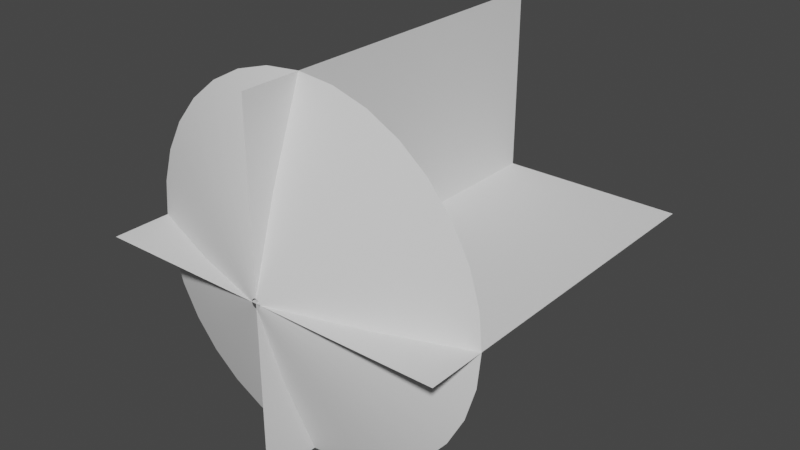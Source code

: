 # Source: Muzzle.blend  (saved by Blender 2.92.15; exported with 4.5.12 LTS)
import bpy
from mathutils import Matrix  # noqa: F401  (used for matrix-valued properties, if any)

bpy.ops.wm.read_factory_settings(use_empty=True)
scene = bpy.context.scene
scene.name = 'Scene'

# ---- collections
col_collection = bpy.data.collections.new('Collection'); scene.collection.children.link(col_collection)

# ---- world
world_world = bpy.data.worlds.new('World'); scene.world = world_world
world_world.use_nodes = True; world_world.node_tree.nodes.clear()
_N = world_world.node_tree.nodes; _L = world_world.node_tree.links
n0 = _N.new('ShaderNodeOutputWorld'); n0.name = 'World Output'; n0.location = (300, 300)
n1 = _N.new('ShaderNodeBackground'); n1.name = 'Background'; n1.location = (10, 300)
n1.inputs[0].default_value = (0.05088, 0.05088, 0.05088, 1.0)
_L.new(n1.outputs[0], n0.inputs[0])
n0.is_active_output = True
world_world.color = (0.05088, 0.05088, 0.05088)
world_world.use_sun_shadow = False
world_world.sun_shadow_jitter_overblur = 0.0

# ---- meshes
me_muzzlecone = bpy.data.meshes.new('MuzzleCone')
me_muzzlecone.from_pydata([(0.0, 1.0, 0.3276), (-0.1951, 0.9808, 0.3276), (-0.3827, 0.9239, 0.3276), (-0.5556, 0.8315, 0.3276), (-0.7071, 0.7071, 0.3276), (-0.8315, 0.5556, 0.3276), (-0.9239, 0.3827, 0.3276), (-0.9808, 0.1951, 0.3276), (-1.0, 7.55e-08, 0.3276), (-0.9808, -0.1951, 0.3276), (-0.9239, -0.3827, 0.3276), (-0.8315, -0.5556, 0.3276), (-0.7071, -0.7071, 0.3276), (-0.5556, -0.8315, 0.3276), (-0.3827, -0.9239, 0.3276), (-0.1951, -0.9808, 0.3276), (3.258e-07, -1.0, 0.3276), (0.1951, -0.9808, 0.3276), (0.3827, -0.9239, 0.3276), (0.5556, -0.8315, 0.3276), (0.7071, -0.7071, 0.3276), (0.8315, -0.5556, 0.3276), (0.9239, -0.3827, 0.3276), (0.9808, -0.1951, 0.3276), (1.0, 9.656e-07, 0.3276), (0.9808, 0.1951, 0.3276), (0.9239, 0.3827, 0.3276), (0.8315, 0.5556, 0.3276), (0.7071, 0.7071, 0.3276), (0.5556, 0.8315, 0.3276), (0.3827, 0.9239, 0.3276), (0.1951, 0.9808, 0.3276), (-1.149e-07, 0.02567, 0.0), (-0.005008, 0.02518, 0.0), (-0.009824, 0.02372, 0.0), (-0.01426, 0.02135, 0.0), (-0.01815, 0.01815, 0.0), (-0.02135, 0.01426, 0.0), (-0.02372, 0.009824, 0.0), (-0.02518, 0.005009, 0.0), (-0.02567, 2.744e-07, 0.0), (-0.02518, -0.005008, 0.0), (-0.02372, -0.009824, 0.0), (-0.02135, -0.01426, 0.0), (-0.01815, -0.01815, 0.0), (-0.01426, -0.02134, 0.0), (-0.009824, -0.02372, 0.0), (-0.005008, -0.02518, 0.0), (-1.066e-07, -0.02567, 0.0), (0.005008, -0.02518, 0.0), (0.009824, -0.02372, 0.0), (0.01426, -0.02134, 0.0), (0.01815, -0.01815, 0.0), (0.02134, -0.01426, 0.0), (0.02372, -0.009824, 0.0), (0.02518, -0.005008, 0.0), (0.02567, 2.972e-07, 0.0), (0.02518, 0.005009, 0.0), (0.02372, 0.009824, 0.0), (0.02134, 0.01426, 0.0), (0.01815, 0.01815, 0.0), (0.01426, 0.02135, 0.0), (0.009824, 0.02372, 0.0), (0.005008, 0.02518, 0.0), (-0.1963, 0.4738, 0.1462), (-0.2849, 0.4264, 0.1462), (0.2849, 0.4264, 0.1462), (0.1963, 0.4738, 0.1462), (1.096e-07, -0.5128, 0.1462), (0.1, -0.503, 0.1462), (-0.3626, 0.3626, 0.1462), (0.1, 0.503, 0.1462), (0.1963, -0.4738, 0.1462), (-0.4264, 0.2849, 0.1462), (-5.747e-08, 0.5128, 0.1462), (0.2849, -0.4264, 0.1462), (-0.4738, 0.1963, 0.1462), (0.3626, -0.3626, 0.1462), (-0.503, 0.1, 0.1462), (0.4264, -0.2849, 0.1462), (-0.5128, 1.749e-07, 0.1462), (0.4738, -0.1963, 0.1462), (-0.503, -0.1, 0.1462), (0.503, -0.1, 0.1462), (-0.4738, -0.1963, 0.1462), (0.5128, 6.314e-07, 0.1462), (-0.4264, -0.2849, 0.1462), (0.503, 0.1, 0.1462), (-0.3626, -0.3626, 0.1462), (0.4738, 0.1963, 0.1462), (-0.2849, -0.4264, 0.1462), (0.4264, 0.2849, 0.1462), (-0.1963, -0.4738, 0.1462), (-0.1, 0.503, 0.1462), (0.3626, 0.3626, 0.1462), (-0.1, -0.503, 0.1462)], [], [(65, 64, 34, 35), (67, 66, 61, 62), (69, 68, 48, 49), (70, 65, 35, 36), (71, 67, 62, 63), (72, 69, 49, 50), (73, 70, 36, 37), (74, 71, 63, 32), (75, 72, 50, 51), (76, 73, 37, 38), (77, 75, 51, 52), (78, 76, 38, 39), (79, 77, 52, 53), (80, 78, 39, 40), (81, 79, 53, 54), (82, 80, 40, 41), (83, 81, 54, 55), (84, 82, 41, 42), (85, 83, 55, 56), (86, 84, 42, 43), (87, 85, 56, 57), (88, 86, 43, 44), (89, 87, 57, 58), (90, 88, 44, 45), (91, 89, 58, 59), (92, 90, 45, 46), (93, 74, 32, 33), (94, 91, 59, 60), (95, 92, 46, 47), (64, 93, 33, 34), (66, 94, 60, 61), (68, 95, 47, 48), (16, 15, 95, 68), (29, 28, 94, 66), (2, 1, 93, 64), (15, 14, 92, 95), (28, 27, 91, 94), (1, 0, 74, 93), (14, 13, 90, 92), (27, 26, 89, 91), (13, 12, 88, 90), (26, 25, 87, 89), (12, 11, 86, 88), (25, 24, 85, 87), (11, 10, 84, 86), (24, 23, 83, 85), (10, 9, 82, 84), (23, 22, 81, 83), (9, 8, 80, 82), (22, 21, 79, 81), (8, 7, 78, 80), (21, 20, 77, 79), (7, 6, 76, 78), (20, 19, 75, 77), (6, 5, 73, 76), (19, 18, 72, 75), (0, 31, 71, 74), (5, 4, 70, 73), (18, 17, 69, 72), (31, 30, 67, 71), (4, 3, 65, 70), (17, 16, 68, 69), (30, 29, 66, 67), (3, 2, 64, 65)])
me_muzzlecone.polygons.foreach_set('use_smooth', [True] * 64)
_uv = me_muzzlecone.uv_layers.new(name='UVMap')
_uv.uv.foreach_set('vector', [0.2191, 0.5, 0.2504, 0.5, 0.2504, 0.0, 0.2191, 0.0, 0.3753, 0.5, 0.4065, 0.5, 0.4065, 0.0, 0.3753, 0.0, 0.7814, 0.5, 0.8126, 0.5, 0.8126, 0.0, 0.7814, 0.0, 0.1879, 0.5, 0.2191, 0.5, 0.2191, 0.0, 0.1879, 0.0, 0.3441, 0.5, 0.3753, 0.5, 0.3753, 0.0, 0.3441, 0.0, 0.7501, 0.5, 0.7814, 0.5, 0.7814, 0.0, 0.7501, 0.0, 0.1567, 0.5, 0.1879, 0.5, 0.1879, 0.0, 0.1567, 0.0, 0.3128, 0.5, 0.3441, 0.5, 0.3441, 0.0, 0.3128, 0.0, 0.7189, 0.5, 0.7501, 0.5, 0.7501, 0.0, 0.7189, 0.0, 0.1254, 0.5, 0.1567, 0.5, 0.1567, 0.0, 0.1254, 0.0, 0.6877, 0.5, 0.7189, 0.5, 0.7189, 0.0, 0.6877, 0.0, 0.09419, 0.5, 0.1254, 0.5, 0.1254, 0.0, 0.09419, 0.0, 0.6564, 0.5, 0.6877, 0.5, 0.6877, 0.0, 0.6564, 0.0, 0.06296, 0.5, 0.09419, 0.5, 0.09419, 0.0, 0.06296, 0.0, 0.6252, 0.5, 0.6564, 0.5, 0.6564, 0.0, 0.6252, 0.0, 0.03173, 0.5, 0.06296, 0.5, 0.06296, 0.0, 0.03173, 0.0, 0.5939, 0.5, 0.6252, 0.5, 0.6252, 0.0, 0.5939, 0.0, 0.0004911, 0.5, 0.03173, 0.5, 0.03173, 0.0, 0.0004911, 0.0, 0.5627, 0.5, 0.5939, 0.5, 0.5939, 0.0, 0.5627, 0.0, 0.9688, 0.5, 1.0, 0.5, 1.0, 0.0, 0.9688, 0.0, 0.5315, 0.5, 0.5627, 0.5, 0.5627, 0.0, 0.5315, 0.0, 0.9375, 0.5, 0.9688, 0.5, 0.9688, 0.0, 0.9375, 0.0, 0.5002, 0.5, 0.5315, 0.5, 0.5315, 0.0, 0.5002, 0.0, 0.9063, 0.5, 0.9375, 0.5, 0.9375, 0.0, 0.9063, 0.0, 0.469, 0.5, 0.5002, 0.5, 0.5002, 0.0, 0.469, 0.0, 0.8751, 0.5, 0.9063, 0.5, 0.9063, 0.0, 0.8751, 0.0, 0.2816, 0.5, 0.3128, 0.5, 0.3128, 0.0, 0.2816, 0.0, 0.4378, 0.5, 0.469, 0.5, 0.469, 0.0, 0.4378, 0.0, 0.8438, 0.5, 0.8751, 0.5, 0.8751, 0.0, 0.8438, 0.0, 0.2504, 0.5, 0.2816, 0.5, 0.2816, 0.0, 0.2504, 0.0, 0.4065, 0.5, 0.4378, 0.5, 0.4378, 0.0, 0.4065, 0.0, 0.8126, 0.5, 0.8438, 0.5, 0.8438, 0.0, 0.8126, 0.0, 0.8126, 1.0, 0.8438, 1.0, 0.8438, 0.5, 0.8126, 0.5, 0.4065, 1.0, 0.4378, 1.0, 0.4378, 0.5, 0.4065, 0.5, 0.2504, 1.0, 0.2816, 1.0, 0.2816, 0.5, 0.2504, 0.5, 0.8438, 1.0, 0.8751, 1.0, 0.8751, 0.5, 0.8438, 0.5, 0.4378, 1.0, 0.469, 1.0, 0.469, 0.5, 0.4378, 0.5, 0.2816, 1.0, 0.3128, 1.0, 0.3128, 0.5, 0.2816, 0.5, 0.8751, 1.0, 0.9063, 1.0, 0.9063, 0.5, 0.8751, 0.5, 0.469, 1.0, 0.5002, 1.0, 0.5002, 0.5, 0.469, 0.5, 0.9063, 1.0, 0.9375, 1.0, 0.9375, 0.5, 0.9063, 0.5, 0.5002, 1.0, 0.5315, 1.0, 0.5315, 0.5, 0.5002, 0.5, 0.9375, 1.0, 0.9688, 1.0, 0.9688, 0.5, 0.9375, 0.5, 0.5315, 1.0, 0.5627, 1.0, 0.5627, 0.5, 0.5315, 0.5, 0.9688, 1.0, 1.0, 1.0, 1.0, 0.5, 0.9688, 0.5, 0.5627, 1.0, 0.5939, 1.0, 0.5939, 0.5, 0.5627, 0.5, 0.0004911, 1.0, 0.03173, 1.0, 0.03173, 0.5, 0.0004911, 0.5, 0.5939, 1.0, 0.6252, 1.0, 0.6252, 0.5, 0.5939, 0.5, 0.03173, 1.0, 0.06296, 1.0, 0.06296, 0.5, 0.03173, 0.5, 0.6252, 1.0, 0.6564, 1.0, 0.6564, 0.5, 0.6252, 0.5, 0.06296, 1.0, 0.09419, 1.0, 0.09419, 0.5, 0.06296, 0.5, 0.6564, 1.0, 0.6877, 1.0, 0.6877, 0.5, 0.6564, 0.5, 0.09419, 1.0, 0.1254, 1.0, 0.1254, 0.5, 0.09419, 0.5, 0.6877, 1.0, 0.7189, 1.0, 0.7189, 0.5, 0.6877, 0.5, 0.1254, 1.0, 0.1567, 1.0, 0.1567, 0.5, 0.1254, 0.5, 0.7189, 1.0, 0.7501, 1.0, 0.7501, 0.5, 0.7189, 0.5, 0.3128, 1.0, 0.3441, 1.0, 0.3441, 0.5, 0.3128, 0.5, 0.1567, 1.0, 0.1879, 1.0, 0.1879, 0.5, 0.1567, 0.5, 0.7501, 1.0, 0.7814, 1.0, 0.7814, 0.5, 0.7501, 0.5, 0.3441, 1.0, 0.3753, 1.0, 0.3753, 0.5, 0.3441, 0.5, 0.1879, 1.0, 0.2191, 1.0, 0.2191, 0.5, 0.1879, 0.5, 0.7814, 1.0, 0.8126, 1.0, 0.8126, 0.5, 0.7814, 0.5, 0.3753, 1.0, 0.4065, 1.0, 0.4065, 0.5, 0.3753, 0.5, 0.2191, 1.0, 0.2504, 1.0, 0.2504, 0.5, 0.2191, 0.5])
me_muzzlecone.use_remesh_fix_poles = True
me_muzzlecone.use_remesh_preserve_attributes = False
me_muzzlecone.use_mirror_vertex_groups = False
me_muzzlecone.update()
me_muzzleplane = bpy.data.meshes.new('MuzzlePlane')
me_muzzleplane.from_pydata([(-1.0, 0.0, 0.0), (1.0, 0.0, 0.0), (-1.0, 2.0, 0.0), (1.0, 2.0, 0.0), (0.0, 5.96e-08, 1.0), (0.0, 5.96e-08, -1.0), (0.0, 2.0, 1.0), (0.0, 2.0, -1.0)], [], [(0, 1, 3, 2), (4, 5, 7, 6)])
_uv = me_muzzleplane.uv_layers.new(name='UVMap')
_uv.uv.foreach_set('vector', [0.0, 0.0, 1.0, 0.0, 1.0, 1.0, 0.0, 1.0, 0.0, 0.0, 1.0, 0.0, 1.0, 1.0, 0.0, 1.0])
me_muzzleplane.use_remesh_fix_poles = True
me_muzzleplane.use_remesh_preserve_attributes = False
me_muzzleplane.use_mirror_vertex_groups = False
me_muzzleplane.update()

# ---- objects
ob_muzzlecone = bpy.data.objects.new('MuzzleCone', me_muzzlecone)
ob_muzzleplane = bpy.data.objects.new('MuzzlePlane', me_muzzleplane)

# ---- transforms, parenting, visibility, modifiers, constraints
ob_muzzlecone.location = (0.0, 0.0, 0.0)
ob_muzzlecone.rotation_euler = (4.712, -0.0, 0.0)
ob_muzzlecone.lineart.crease_threshold = 0.0
ob_muzzleplane.location = (0.0, 0.0, 0.0)
ob_muzzleplane.lineart.crease_threshold = 0.0

# ---- collection membership
col_collection.objects.link(ob_muzzlecone)
col_collection.objects.link(ob_muzzleplane)

# ---- scene / render settings (as saved in the file)
scene.frame_start = 1; scene.frame_end = 250; scene.frame_set(25)
scene.render.engine = 'BLENDER_EEVEE_NEXT'
scene.cycles.use_denoising = False
scene.cycles.samples = 128
scene.cycles.sampling_pattern = 'TABULATED_SOBOL'
scene.cycles.use_adaptive_sampling = False
scene.cycles.use_light_tree = False
scene.view_settings.view_transform = 'Filmic'
bpy.context.view_layer.update()

# ---- added for rendering (the .blend has no active camera and no usable light): camera, sun
cam_auto = bpy.data.cameras.new('AutoCamera')
cam_auto.lens = 50.0
cam_auto.sensor_width = 36.0
cam_auto.clip_end = 1000.0
ob_auto_camera = bpy.data.objects.new('AutoCamera', cam_auto)
scene.collection.objects.link(ob_auto_camera)
ob_auto_camera.location = (3.20507, -2.84609, 2.56406)
ob_auto_camera.rotation_euler = (1.09748, -7.21219e-08, 0.694738)
scene.camera = ob_auto_camera
light_auto_sun = bpy.data.lights.new('AutoSun', 'SUN')
light_auto_sun.energy = 3.0
light_auto_sun.angle = 0.0523599
ob_auto_sun = bpy.data.objects.new('AutoSun', light_auto_sun)
scene.collection.objects.link(ob_auto_sun)
ob_auto_sun.rotation_euler = (0.872665, 0.174533, 0.523599)
bpy.context.view_layer.update()
